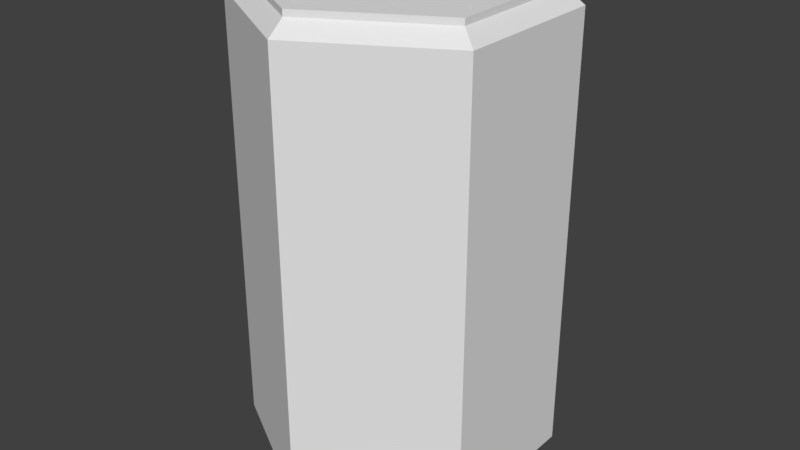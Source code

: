 # Source: can.blend  (saved by Blender 2.79.0; exported with 4.5.12 LTS)
import bpy
from mathutils import Matrix  # noqa: F401  (used for matrix-valued properties, if any)

bpy.ops.wm.read_factory_settings(use_empty=True)
scene = bpy.context.scene
scene.name = 'Scene'

# ---- collections
col_collection_1 = bpy.data.collections.new('Collection 1'); scene.collection.children.link(col_collection_1)

# ---- world
world_world = bpy.data.worlds.new('World'); scene.world = world_world
world_world.color = (0.05088, 0.05088, 0.05088)
world_world.use_sun_shadow = False
world_world.sun_shadow_jitter_overblur = 0.0
world_world.cycles.sampling_method = 'MANUAL'

# ---- meshes
me_cylinder = bpy.data.meshes.new('Cylinder')
me_cylinder.from_pydata([(0.0, 1.0, -1.0), (0.0, 1.0, 1.0), (0.866, 0.5, -1.0), (0.866, 0.5, 1.0), (0.866, -0.5, -1.0), (0.866, -0.5, 1.0), (-8.742e-08, -1.0, -1.0), (-8.742e-08, -1.0, 1.0), (-0.866, -0.5, -1.0), (-0.866, -0.5, 1.0), (-0.866, 0.5, -1.0), (-0.866, 0.5, 1.0), (-8.882e-16, 0.8929, -1.063), (0.7733, 0.4465, -1.063), (0.7733, 0.4465, 1.063), (-8.882e-16, 0.8929, 1.063), (0.7733, -0.4465, -1.063), (0.7733, -0.4465, 1.063), (-7.806e-08, -0.8929, -1.063), (-7.806e-08, -0.8929, 1.063), (-0.7733, -0.4465, -1.063), (-0.7733, -0.4465, 1.063), (-0.7733, 0.4465, -1.063), (-0.7733, 0.4465, 1.063), (-8.882e-16, 0.8929, -1.091), (0.7733, 0.4465, -1.091), (0.7733, 0.4465, 1.091), (-8.882e-16, 0.8929, 1.091), (0.7733, -0.4465, -1.091), (0.7733, -0.4465, 1.091), (-7.806e-08, -0.8929, -1.091), (-7.806e-08, -0.8929, 1.091), (-0.7733, -0.4465, -1.091), (-0.7733, -0.4465, 1.091), (-0.7733, 0.4465, -1.091), (-0.7733, 0.4465, 1.091), (-2.842e-09, 0.8078, -1.091), (0.6996, 0.4039, -1.091), (0.6996, 0.4039, 1.091), (-2.842e-09, 0.8078, 1.091), (0.6996, -0.4039, -1.091), (0.6996, -0.4039, 1.091), (-7.346e-08, -0.8078, -1.091), (-7.346e-08, -0.8078, 1.091), (-0.6996, -0.4039, -1.091), (-0.6996, -0.4039, 1.091), (-0.6996, 0.4039, -1.091), (-0.6996, 0.4039, 1.091), (-2.842e-09, 0.8078, -1.045), (0.6996, 0.4039, -1.045), (0.6996, 0.4039, 1.045), (-2.842e-09, 0.8078, 1.045), (0.6996, -0.4039, -1.045), (0.6996, -0.4039, 1.045), (-7.346e-08, -0.8078, -1.045), (-7.346e-08, -0.8078, 1.045), (-0.6996, -0.4039, -1.045), (-0.6996, -0.4039, 1.045), (-0.6996, 0.4039, -1.045), (-0.6996, 0.4039, 1.045), (0.4744, 0.1636, 1.045), (0.2284, 0.3272, 1.045), (0.4744, -0.1636, 1.045), (0.2284, -0.3272, 1.045), (-0.0176, -0.1636, 1.045), (-0.0176, 0.1636, 1.045), (0.4744, 0.1636, 1.036), (0.2284, 0.3272, 1.036), (0.4744, -0.1636, 1.036), (0.2284, -0.3272, 1.036), (-0.0176, -0.1636, 1.036), (-0.0176, 0.1636, 1.036), (-0.415, 0.1469, 1.066), (-0.415, -0.1469, 1.066), (-0.03052, 0.1228, 1.066), (-0.03052, -0.1228, 1.066), (-0.5422, 0.303, 1.127), (-0.5422, -0.303, 1.127)], [], [(0, 1, 3, 2), (2, 3, 5, 4), (4, 5, 7, 6), (6, 7, 9, 8), (10, 0, 12, 22), (8, 9, 11, 10), (10, 11, 1, 0), (5, 3, 14, 17), (15, 23, 35, 27), (16, 18, 30, 28), (8, 10, 22, 20), (6, 8, 20, 18), (1, 11, 23, 15), (0, 2, 13, 12), (4, 6, 18, 16), (11, 9, 21, 23), (2, 4, 16, 13), (9, 7, 19, 21), (3, 1, 15, 14), (7, 5, 17, 19), (27, 35, 47, 39), (28, 30, 42, 40), (14, 15, 27, 26), (20, 22, 34, 32), (19, 17, 29, 31), (13, 16, 28, 25), (23, 21, 33, 35), (18, 20, 32, 30), (17, 14, 26, 29), (22, 12, 24, 34), (12, 13, 25, 24), (21, 19, 31, 33), (40, 42, 54, 52), (45, 43, 55, 57), (26, 27, 39, 38), (32, 34, 46, 44), (31, 29, 41, 43), (25, 28, 40, 37), (35, 33, 45, 47), (30, 32, 44, 42), (29, 26, 38, 41), (34, 24, 36, 46), (24, 25, 37, 36), (33, 31, 43, 45), (51, 59, 65, 61), (48, 49, 52, 54, 56, 58), (39, 47, 59, 51), (38, 39, 51, 50), (44, 46, 58, 56), (43, 41, 53, 55), (37, 40, 52, 49), (47, 45, 57, 59), (42, 44, 56, 54), (41, 38, 50, 53), (46, 36, 48, 58), (36, 37, 49, 48), (61, 65, 71, 67), (59, 57, 73, 72), (57, 55, 63, 64), (55, 53, 62, 63), (53, 50, 60, 62), (50, 51, 61, 60), (66, 67, 71, 70, 69, 68), (64, 63, 69, 70), (62, 60, 66, 68), (65, 64, 70, 71), (63, 62, 68, 69), (60, 61, 67, 66), (73, 75, 77), (57, 64, 75, 73), (65, 59, 72, 74), (64, 65, 74, 75), (76, 77, 75, 74), (74, 72, 76), (72, 73, 77, 76)])
_uv = me_cylinder.uv_layers.new(name='UVMap')
_uv.uv.foreach_set('vector', [0.0885, 2.124e-08, 0.0885, 0.3563, 0.0, 0.3563, 1.075e-08, 0.0, 0.7212, 2.124e-08, 0.7212, 0.3563, 0.6294, 0.3563, 0.6294, 0.0, 0.6294, 0.0, 0.6294, 0.3563, 0.4491, 0.3563, 0.4491, 1.062e-08, 0.4491, 1.062e-08, 0.4491, 0.3563, 0.3606, 0.3563, 0.3606, 0.0, 0.4684, 0.7124, 0.3123, 0.6235, 0.3288, 0.6135, 0.4682, 0.6929, 0.3606, 0.0, 0.3606, 0.3563, 0.2688, 0.3563, 0.2688, 2.124e-08, 0.2688, 2.124e-08, 0.2688, 0.3563, 0.0885, 0.3563, 0.0885, 2.124e-08, 0.3123, 0.4454, 0.3123, 0.6235, 0.2955, 0.614, 0.2955, 0.4549, 0.9411, 0.4344, 0.9411, 0.5934, 0.9361, 0.5934, 0.9361, 0.4344, 0.9561, 0.4373, 0.9561, 0.5963, 0.9511, 0.5963, 0.9511, 0.4373, 0.6245, 0.6232, 0.4684, 0.7124, 0.4682, 0.6929, 0.6076, 0.6133, 0.6245, 0.4452, 0.6245, 0.6232, 0.6076, 0.6133, 0.6076, 0.4544, 0.1561, 0.7126, 3.224e-08, 0.6235, 0.01663, 0.614, 0.1561, 0.6935, 0.3123, 0.6235, 0.3123, 0.4454, 0.3288, 0.4546, 0.3288, 0.6135, 0.4684, 0.3563, 0.6245, 0.4452, 0.6076, 0.4544, 0.4682, 0.375, 3.224e-08, 0.6235, 0.0, 0.4454, 0.01663, 0.4549, 0.01663, 0.614, 0.3123, 0.4454, 0.4684, 0.3563, 0.4682, 0.375, 0.3288, 0.4546, 0.0, 0.4454, 0.1561, 0.3563, 0.1561, 0.3754, 0.01663, 0.4549, 0.3123, 0.6235, 0.1561, 0.7126, 0.1561, 0.6935, 0.2955, 0.614, 0.1561, 0.3563, 0.3123, 0.4454, 0.2955, 0.4549, 0.1561, 0.3754, 0.764, 0.3563, 0.9034, 0.4358, 0.8901, 0.4434, 0.764, 0.3715, 0.8606, 0.3179, 0.7212, 0.2386, 0.7345, 0.231, 0.8606, 0.3028, 0.9411, 0.3563, 0.9411, 0.4344, 0.9361, 0.4344, 0.9361, 0.3563, 0.9461, 0.6744, 0.9461, 0.5934, 0.9511, 0.5934, 0.9511, 0.6744, 0.9461, 0.4344, 0.9461, 0.5934, 0.9411, 0.5934, 0.9411, 0.4344, 0.9561, 0.3563, 0.9561, 0.4373, 0.9511, 0.4373, 0.9511, 0.3563, 0.9411, 0.5934, 0.9411, 0.6744, 0.9361, 0.6744, 0.9361, 0.5934, 0.9561, 0.5963, 0.9561, 0.6744, 0.9511, 0.6744, 0.9511, 0.5963, 0.9461, 0.5934, 0.9461, 0.6744, 0.9411, 0.6744, 0.9411, 0.5934, 0.9461, 0.5934, 0.9461, 0.4344, 0.9511, 0.4344, 0.9511, 0.5934, 0.9461, 0.4344, 0.9461, 0.3563, 0.9511, 0.3563, 0.9511, 0.4344, 0.9461, 0.3563, 0.9461, 0.4344, 0.9411, 0.4344, 0.9411, 0.3563, 0.9279, 0.5708, 0.9279, 0.4269, 0.9361, 0.4269, 0.9361, 0.5708, 0.9279, 0.3563, 0.9279, 0.4269, 0.9198, 0.4269, 0.9198, 0.3563, 0.6245, 0.4358, 0.764, 0.3563, 0.764, 0.3715, 0.6378, 0.4434, 0.7212, 0.07958, 0.8606, 0.0, 0.8606, 0.01516, 0.7345, 0.08715, 0.764, 0.6744, 0.6245, 0.5949, 0.6378, 0.5873, 0.764, 0.6593, 1.0, 0.2384, 0.8606, 0.3179, 0.8606, 0.3028, 0.9867, 0.2308, 0.9034, 0.4358, 0.9034, 0.5949, 0.8901, 0.5873, 0.8901, 0.4434, 0.7212, 0.2386, 0.7212, 0.07958, 0.7345, 0.08715, 0.7345, 0.231, 0.6245, 0.5949, 0.6245, 0.4358, 0.6378, 0.4434, 0.6378, 0.5873, 0.8606, 0.0, 1.0, 0.07939, 0.9867, 0.08698, 0.8606, 0.01516, 1.0, 0.07939, 1.0, 0.2384, 0.9867, 0.2308, 0.9867, 0.08698, 0.9034, 0.5949, 0.764, 0.6744, 0.764, 0.6593, 0.8901, 0.5873, 0.8768, 0.7464, 0.8768, 0.8903, 0.7778, 0.8065, 0.7812, 0.7539, 0.5645, 0.7842, 0.5645, 0.928, 0.4384, 1.0, 0.3123, 0.9282, 0.3123, 0.7844, 0.4384, 0.7124, 0.9034, 0.5734, 0.9034, 0.4295, 0.9116, 0.4295, 0.9116, 0.5734, 0.9034, 0.6441, 0.9034, 0.5734, 0.9116, 0.5734, 0.9116, 0.6441, 0.9198, 0.3563, 0.9198, 0.4295, 0.9116, 0.4295, 0.9116, 0.3563, 0.9279, 0.4269, 0.9279, 0.5708, 0.9198, 0.5708, 0.9198, 0.4269, 0.9279, 0.6441, 0.9279, 0.5708, 0.9361, 0.5708, 0.9361, 0.6441, 0.9034, 0.4295, 0.9034, 0.3563, 0.9116, 0.3563, 0.9116, 0.4295, 0.9279, 0.4269, 0.9279, 0.3563, 0.9361, 0.3563, 0.9361, 0.4269, 0.9279, 0.5708, 0.9279, 0.6441, 0.9198, 0.6441, 0.9198, 0.5708, 0.9198, 0.4295, 0.9198, 0.5734, 0.9116, 0.5734, 0.9116, 0.4295, 0.9198, 0.5734, 0.9198, 0.6441, 0.9116, 0.6441, 0.9116, 0.5734, 0.5645, 0.7946, 0.5645, 0.742, 0.5662, 0.742, 0.5662, 0.7946, 0.8768, 0.8903, 0.7507, 0.9622, 0.7652, 0.8954, 0.811, 0.8693, 0.7507, 0.9622, 0.6245, 0.8903, 0.679, 0.8122, 0.7267, 0.8356, 0.6245, 0.8903, 0.6245, 0.7464, 0.6824, 0.7597, 0.679, 0.8122, 0.6245, 0.7464, 0.7507, 0.6744, 0.7334, 0.7306, 0.6824, 0.7597, 0.7507, 0.6744, 0.8768, 0.7464, 0.7812, 0.7539, 0.7334, 0.7306, 0.0, 0.7417, 0.04435, 0.7126, 0.08871, 0.7417, 0.08871, 0.8, 0.04435, 0.8292, 0.0, 0.8, 0.5679, 0.7124, 0.5679, 0.7352, 0.5662, 0.7352, 0.5662, 0.7124, 0.5679, 0.7878, 0.5679, 0.8175, 0.5662, 0.8175, 0.5662, 0.7878, 0.5645, 0.742, 0.5645, 0.7124, 0.5662, 0.7124, 0.5662, 0.742, 0.5679, 0.7352, 0.5679, 0.7878, 0.5662, 0.7878, 0.5662, 0.7352, 0.5645, 0.8175, 0.5645, 0.7946, 0.5662, 0.7946, 0.5662, 0.8175, 0.1121, 0.7927, 0.1813, 0.7884, 0.08871, 0.8205, 0.7507, 0.9622, 0.7267, 0.8356, 0.7343, 0.834, 0.7652, 0.8954, 0.7778, 0.8065, 0.8768, 0.8903, 0.811, 0.8693, 0.7726, 0.8121, 0.7267, 0.8356, 0.7778, 0.8065, 0.7726, 0.8121, 0.7343, 0.834, 0.8469, 0.8751, 0.7523, 0.9291, 0.7343, 0.834, 0.7726, 0.8121, 0.1813, 0.7447, 0.1121, 0.7404, 0.08871, 0.7126, 0.1121, 0.7404, 0.1121, 0.7927, 0.08871, 0.8205, 0.08871, 0.7126])
me_cylinder.use_remesh_preserve_volume = False
me_cylinder.use_remesh_preserve_attributes = False
me_cylinder.use_mirror_vertex_groups = False
me_cylinder.update()

# ---- objects
ob_cylinder = bpy.data.objects.new('Cylinder', me_cylinder)

# ---- transforms, parenting, visibility, modifiers, constraints
ob_cylinder.location = (0.0, 0.0, 0.0)
ob_cylinder.scale = (1.127, 1.127, 1.606)
ob_cylinder.lineart.crease_threshold = 0.0

# ---- collection membership
col_collection_1.objects.link(ob_cylinder)

# ---- scene / render settings (as saved in the file)
scene.frame_start = 1; scene.frame_end = 250; scene.frame_set(0)
scene.render.engine = 'BLENDER_EEVEE_NEXT'
scene.render.resolution_percentage = 50
scene.render.dither_intensity = 0.0
scene.cycles.use_denoising = False
scene.cycles.samples = 128
scene.cycles.sampling_pattern = 'TABULATED_SOBOL'
scene.cycles.use_adaptive_sampling = False
scene.cycles.use_light_tree = False
scene.cycles.blur_glossy = 0.0
scene.cycles.sample_clamp_indirect = 0.0
scene.view_settings.view_transform = 'Standard'
bpy.context.view_layer.update()

# ---- added for rendering (the .blend has no active camera and no usable light): camera, sun
cam_auto = bpy.data.cameras.new('AutoCamera')
cam_auto.lens = 50.0
cam_auto.sensor_width = 36.0
cam_auto.clip_end = 1000.0
ob_auto_camera = bpy.data.objects.new('AutoCamera', cam_auto)
scene.collection.objects.link(ob_auto_camera)
ob_auto_camera.location = (4.29734, -5.1568, 3.46678)
ob_auto_camera.rotation_euler = (1.09748, -7.21219e-08, 0.694738)
scene.camera = ob_auto_camera
light_auto_sun = bpy.data.lights.new('AutoSun', 'SUN')
light_auto_sun.energy = 3.0
light_auto_sun.angle = 0.0523599
ob_auto_sun = bpy.data.objects.new('AutoSun', light_auto_sun)
scene.collection.objects.link(ob_auto_sun)
ob_auto_sun.rotation_euler = (0.872665, 0.174533, 0.523599)
bpy.context.view_layer.update()
